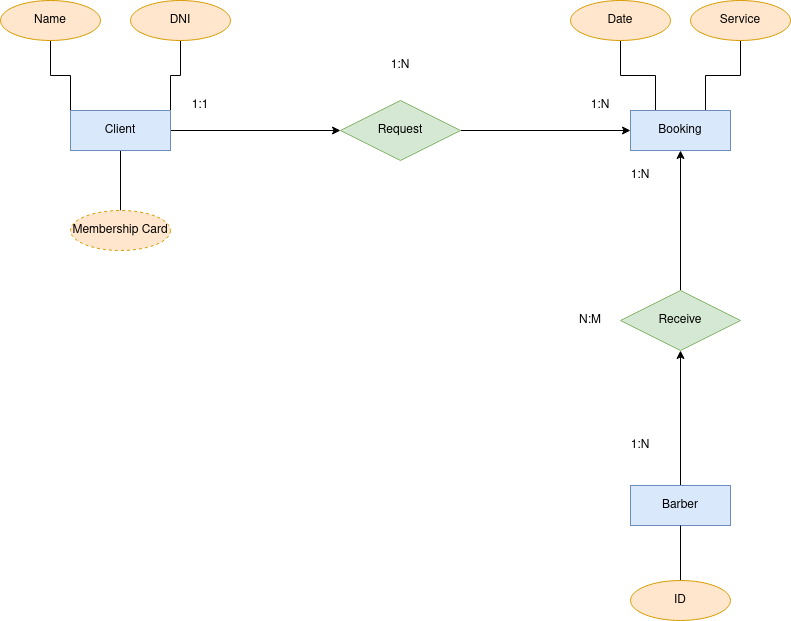

The diagram above was exported from draw.io. Its source (the exported page's mxGraphModel, read from the mxfile embedded in the PNG):
<mxGraphModel dx="1240" dy="1343" grid="1" gridSize="10" guides="1" tooltips="1" connect="1" arrows="1" fold="1" page="1" pageScale="1" pageWidth="827" pageHeight="1169" math="0" shadow="0">
  <root>
    <mxCell id="0" />
    <mxCell id="1" parent="0" />
    <mxCell id="pGmLR2XOoCrl6E6OGpVf-1" style="edgeStyle=orthogonalEdgeStyle;rounded=0;orthogonalLoop=1;jettySize=auto;html=1;exitX=1;exitY=0.5;exitDx=0;exitDy=0;entryX=0;entryY=0.5;entryDx=0;entryDy=0;" parent="1" source="pGmLR2XOoCrl6E6OGpVf-5" target="pGmLR2XOoCrl6E6OGpVf-7" edge="1">
      <mxGeometry relative="1" as="geometry" />
    </mxCell>
    <mxCell id="pGmLR2XOoCrl6E6OGpVf-2" style="edgeStyle=orthogonalEdgeStyle;rounded=0;orthogonalLoop=1;jettySize=auto;html=1;exitX=0;exitY=0;exitDx=0;exitDy=0;entryX=0.5;entryY=1;entryDx=0;entryDy=0;endArrow=none;endFill=0;" parent="1" source="pGmLR2XOoCrl6E6OGpVf-5" target="pGmLR2XOoCrl6E6OGpVf-19" edge="1">
      <mxGeometry relative="1" as="geometry" />
    </mxCell>
    <mxCell id="pGmLR2XOoCrl6E6OGpVf-3" style="edgeStyle=orthogonalEdgeStyle;rounded=0;orthogonalLoop=1;jettySize=auto;html=1;exitX=1;exitY=0;exitDx=0;exitDy=0;entryX=0.5;entryY=1;entryDx=0;entryDy=0;endArrow=none;endFill=0;" parent="1" source="pGmLR2XOoCrl6E6OGpVf-5" target="pGmLR2XOoCrl6E6OGpVf-20" edge="1">
      <mxGeometry relative="1" as="geometry" />
    </mxCell>
    <mxCell id="pGmLR2XOoCrl6E6OGpVf-4" style="edgeStyle=orthogonalEdgeStyle;rounded=0;orthogonalLoop=1;jettySize=auto;html=1;exitX=0.5;exitY=1;exitDx=0;exitDy=0;entryX=0.5;entryY=0;entryDx=0;entryDy=0;endArrow=none;endFill=0;" parent="1" source="pGmLR2XOoCrl6E6OGpVf-5" target="pGmLR2XOoCrl6E6OGpVf-21" edge="1">
      <mxGeometry relative="1" as="geometry" />
    </mxCell>
    <mxCell id="pGmLR2XOoCrl6E6OGpVf-5" value="Client" style="whiteSpace=wrap;html=1;align=center;fillColor=#dae8fc;strokeColor=#6c8ebf;" parent="1" vertex="1">
      <mxGeometry x="70" y="210" width="100" height="40" as="geometry" />
    </mxCell>
    <mxCell id="pGmLR2XOoCrl6E6OGpVf-6" style="edgeStyle=orthogonalEdgeStyle;rounded=0;orthogonalLoop=1;jettySize=auto;html=1;exitX=1;exitY=0.5;exitDx=0;exitDy=0;entryX=0;entryY=0.5;entryDx=0;entryDy=0;" parent="1" source="pGmLR2XOoCrl6E6OGpVf-7" target="pGmLR2XOoCrl6E6OGpVf-10" edge="1">
      <mxGeometry relative="1" as="geometry" />
    </mxCell>
    <mxCell id="pGmLR2XOoCrl6E6OGpVf-7" value="Request" style="shape=rhombus;perimeter=rhombusPerimeter;whiteSpace=wrap;html=1;align=center;fillColor=#d5e8d4;strokeColor=#82b366;" parent="1" vertex="1">
      <mxGeometry x="340" y="200" width="120" height="60" as="geometry" />
    </mxCell>
    <mxCell id="pGmLR2XOoCrl6E6OGpVf-8" style="edgeStyle=orthogonalEdgeStyle;rounded=0;orthogonalLoop=1;jettySize=auto;html=1;exitX=0.25;exitY=0;exitDx=0;exitDy=0;entryX=0.5;entryY=1;entryDx=0;entryDy=0;endArrow=none;endFill=0;" parent="1" source="pGmLR2XOoCrl6E6OGpVf-10" target="pGmLR2XOoCrl6E6OGpVf-18" edge="1">
      <mxGeometry relative="1" as="geometry" />
    </mxCell>
    <mxCell id="pGmLR2XOoCrl6E6OGpVf-9" style="edgeStyle=orthogonalEdgeStyle;rounded=0;orthogonalLoop=1;jettySize=auto;html=1;exitX=0.75;exitY=0;exitDx=0;exitDy=0;entryX=0.5;entryY=1;entryDx=0;entryDy=0;endArrow=none;endFill=0;" parent="1" source="pGmLR2XOoCrl6E6OGpVf-10" target="pGmLR2XOoCrl6E6OGpVf-17" edge="1">
      <mxGeometry relative="1" as="geometry" />
    </mxCell>
    <mxCell id="pGmLR2XOoCrl6E6OGpVf-10" value="Booking" style="whiteSpace=wrap;html=1;align=center;fillColor=#dae8fc;strokeColor=#6c8ebf;" parent="1" vertex="1">
      <mxGeometry x="630" y="210" width="100" height="40" as="geometry" />
    </mxCell>
    <mxCell id="pGmLR2XOoCrl6E6OGpVf-11" style="edgeStyle=orthogonalEdgeStyle;rounded=0;orthogonalLoop=1;jettySize=auto;html=1;exitX=0.5;exitY=0;exitDx=0;exitDy=0;entryX=0.5;entryY=1;entryDx=0;entryDy=0;" parent="1" source="pGmLR2XOoCrl6E6OGpVf-12" target="pGmLR2XOoCrl6E6OGpVf-10" edge="1">
      <mxGeometry relative="1" as="geometry" />
    </mxCell>
    <mxCell id="pGmLR2XOoCrl6E6OGpVf-12" value="Receive" style="shape=rhombus;perimeter=rhombusPerimeter;whiteSpace=wrap;html=1;align=center;fillColor=#d5e8d4;strokeColor=#82b366;" parent="1" vertex="1">
      <mxGeometry x="620" y="390" width="120" height="60" as="geometry" />
    </mxCell>
    <mxCell id="pGmLR2XOoCrl6E6OGpVf-13" style="edgeStyle=orthogonalEdgeStyle;rounded=0;orthogonalLoop=1;jettySize=auto;html=1;exitX=0.5;exitY=0;exitDx=0;exitDy=0;entryX=0.5;entryY=1;entryDx=0;entryDy=0;" parent="1" source="pGmLR2XOoCrl6E6OGpVf-14" target="pGmLR2XOoCrl6E6OGpVf-12" edge="1">
      <mxGeometry relative="1" as="geometry" />
    </mxCell>
    <mxCell id="pGmLR2XOoCrl6E6OGpVf-14" value="Barber" style="whiteSpace=wrap;html=1;align=center;fillColor=#dae8fc;strokeColor=#6c8ebf;" parent="1" vertex="1">
      <mxGeometry x="630" y="585" width="100" height="40" as="geometry" />
    </mxCell>
    <mxCell id="pGmLR2XOoCrl6E6OGpVf-15" style="edgeStyle=orthogonalEdgeStyle;rounded=0;orthogonalLoop=1;jettySize=auto;html=1;exitX=0.5;exitY=0;exitDx=0;exitDy=0;entryX=0.5;entryY=1;entryDx=0;entryDy=0;endArrow=none;endFill=0;" parent="1" source="pGmLR2XOoCrl6E6OGpVf-16" target="pGmLR2XOoCrl6E6OGpVf-14" edge="1">
      <mxGeometry relative="1" as="geometry" />
    </mxCell>
    <mxCell id="pGmLR2XOoCrl6E6OGpVf-16" value="ID" style="ellipse;whiteSpace=wrap;html=1;align=center;fillColor=#ffe6cc;strokeColor=#d79b00;" parent="1" vertex="1">
      <mxGeometry x="630" y="680" width="100" height="40" as="geometry" />
    </mxCell>
    <mxCell id="pGmLR2XOoCrl6E6OGpVf-17" value="Service" style="ellipse;whiteSpace=wrap;html=1;align=center;fillColor=#ffe6cc;strokeColor=#d79b00;" parent="1" vertex="1">
      <mxGeometry x="690" y="100" width="100" height="40" as="geometry" />
    </mxCell>
    <mxCell id="pGmLR2XOoCrl6E6OGpVf-18" value="Date" style="ellipse;whiteSpace=wrap;html=1;align=center;fillColor=#ffe6cc;strokeColor=#d79b00;" parent="1" vertex="1">
      <mxGeometry x="570" y="100" width="100" height="40" as="geometry" />
    </mxCell>
    <mxCell id="pGmLR2XOoCrl6E6OGpVf-19" value="Name" style="ellipse;whiteSpace=wrap;html=1;align=center;fillColor=#ffe6cc;strokeColor=#d79b00;" parent="1" vertex="1">
      <mxGeometry y="100" width="100" height="40" as="geometry" />
    </mxCell>
    <mxCell id="pGmLR2XOoCrl6E6OGpVf-20" value="DNI" style="ellipse;whiteSpace=wrap;html=1;align=center;fillColor=#ffe6cc;strokeColor=#d79b00;" parent="1" vertex="1">
      <mxGeometry x="130" y="100" width="100" height="40" as="geometry" />
    </mxCell>
    <mxCell id="pGmLR2XOoCrl6E6OGpVf-21" value="Membership Card" style="ellipse;whiteSpace=wrap;html=1;align=center;dashed=1;fillColor=#ffe6cc;strokeColor=#d79b00;" parent="1" vertex="1">
      <mxGeometry x="70" y="310" width="100" height="40" as="geometry" />
    </mxCell>
    <mxCell id="_O21UWoR6u61GPpgrXV5-1" value="1:N" style="text;html=1;strokeColor=none;fillColor=none;align=center;verticalAlign=middle;whiteSpace=wrap;rounded=0;" vertex="1" parent="1">
      <mxGeometry x="570" y="190" width="60" height="30" as="geometry" />
    </mxCell>
    <mxCell id="_O21UWoR6u61GPpgrXV5-2" value="1:1" style="text;html=1;strokeColor=none;fillColor=none;align=center;verticalAlign=middle;whiteSpace=wrap;rounded=0;" vertex="1" parent="1">
      <mxGeometry x="170" y="190" width="60" height="30" as="geometry" />
    </mxCell>
    <mxCell id="_O21UWoR6u61GPpgrXV5-3" value="1:N" style="text;html=1;strokeColor=none;fillColor=none;align=center;verticalAlign=middle;whiteSpace=wrap;rounded=0;" vertex="1" parent="1">
      <mxGeometry x="370" y="150" width="60" height="30" as="geometry" />
    </mxCell>
    <mxCell id="_O21UWoR6u61GPpgrXV5-4" value="1:N" style="text;html=1;strokeColor=none;fillColor=none;align=center;verticalAlign=middle;whiteSpace=wrap;rounded=0;" vertex="1" parent="1">
      <mxGeometry x="610" y="260" width="60" height="30" as="geometry" />
    </mxCell>
    <mxCell id="_O21UWoR6u61GPpgrXV5-5" value="1:N" style="text;html=1;strokeColor=none;fillColor=none;align=center;verticalAlign=middle;whiteSpace=wrap;rounded=0;" vertex="1" parent="1">
      <mxGeometry x="610" y="530" width="60" height="30" as="geometry" />
    </mxCell>
    <mxCell id="_O21UWoR6u61GPpgrXV5-6" value="N:M" style="text;html=1;strokeColor=none;fillColor=none;align=center;verticalAlign=middle;whiteSpace=wrap;rounded=0;" vertex="1" parent="1">
      <mxGeometry x="560" y="405" width="60" height="30" as="geometry" />
    </mxCell>
  </root>
</mxGraphModel>